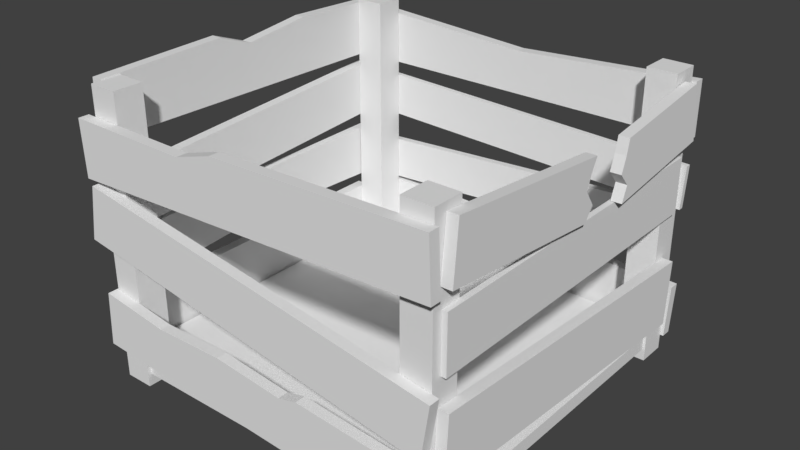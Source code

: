 # Source: Crate3.blend  (saved by Blender 2.77.0; exported with 4.5.12 LTS)
import bpy
from mathutils import Matrix  # noqa: F401  (used for matrix-valued properties, if any)

bpy.ops.wm.read_factory_settings(use_empty=True)
scene = bpy.context.scene
scene.name = 'Scene'

# ---- collections
col_collection_1 = bpy.data.collections.new('Collection 1'); scene.collection.children.link(col_collection_1)

# ---- materials (node trees are filled in below, after node groups)
mat_crate03 = bpy.data.materials.new('Crate03')
mat_crate03.alpha_threshold = 0.0
mat_crate03.use_transparent_shadow = False
mat_crate03.roughness = 0.5
mat_crate03.specular_intensity = 0.0

# ---- material node trees

# ---- world
world_world = bpy.data.worlds.new('World'); scene.world = world_world
world_world.color = (0.05088, 0.05088, 0.05088)
world_world.use_sun_shadow = False
world_world.sun_shadow_jitter_overblur = 0.0
world_world.cycles.sampling_method = 'MANUAL'

# ---- meshes
me_cube_002 = bpy.data.meshes.new('Cube.002')
me_cube_002.from_pydata([(0.4616, -0.4185, 0.5384), (0.4616, -0.406, 0.6706), (0.436, -0.4185, 0.5384), (0.436, -0.406, 0.6706), (0.4659, 0.4136, 0.532), (0.4641, 0.3968, 0.6636), (0.4403, 0.4136, 0.5316), (0.4384, 0.3968, 0.6632), (-0.4616, -0.4146, 0.5569), (-0.4616, -0.4125, 0.6896), (-0.436, -0.4146, 0.5569), (-0.436, -0.4125, 0.6896), (-0.4616, 0.4033, 0.5437), (-0.4616, 0.4054, 0.6764), (-0.436, 0.4033, 0.5437), (-0.436, 0.4054, 0.6764), (0.4489, -0.4136, 0.3601), (0.4489, -0.4136, 0.4928), (0.436, -0.4136, 0.3601), (0.436, -0.4136, 0.4928), (0.4489, 0.4044, 0.3601), (0.4489, 0.4044, 0.4928), (0.436, 0.4044, 0.3601), (0.436, 0.4044, 0.4928), (-0.4616, -0.4087, 0.3344), (-0.4616, -0.4169, 0.4668), (-0.436, -0.4087, 0.3344), (-0.436, -0.4169, 0.4668), (-0.4616, 0.4078, 0.385), (-0.4616, 0.3995, 0.5175), (-0.436, 0.4078, 0.385), (-0.436, 0.3995, 0.5175), (0.4616, -0.4298, 0.1391), (0.4616, -0.4201, 0.2971), (0.436, -0.4298, 0.1391), (0.436, -0.4201, 0.2971), (0.4616, 0.3867, 0.08866), (0.4616, 0.3964, 0.2467), (0.436, 0.3867, 0.08866), (0.436, 0.3964, 0.2467), (-0.4594, -0.4136, 0.1955), (-0.4594, -0.416, 0.3282), (-0.4381, -0.4136, 0.1955), (-0.4381, -0.416, 0.3282), (-0.4594, 0.4074, 0.2097), (-0.4594, 0.4051, 0.3424), (-0.4381, 0.4074, 0.2097), (-0.4381, 0.4051, 0.3424), (-0.4616, -0.3914, 0.04333), (-0.4616, -0.3914, 0.1761), (-0.436, -0.3914, 0.04333), (-0.436, -0.3914, 0.1761), (-0.4616, 0.3822, 0.04333), (-0.4616, 0.3822, 0.1761), (-0.436, 0.3822, 0.04333), (-0.436, 0.3822, 0.1761), (-0.4511, -0.4616, 0.4844), (-0.457, -0.4616, 0.6169), (-0.4511, -0.436, 0.4844), (-0.457, -0.436, 0.6169), (0.451, -0.4616, 0.5244), (0.4451, -0.4616, 0.657), (0.451, -0.436, 0.5244), (0.4451, -0.436, 0.657), (-0.4561, 0.4616, 0.5211), (-0.4561, 0.4616, 0.6539), (-0.4561, 0.436, 0.5211), (-0.4561, 0.436, 0.6539), (0.4469, 0.4616, 0.5211), (0.4469, 0.4616, 0.6539), (0.4469, 0.436, 0.5211), (0.4469, 0.436, 0.6539), (-0.4609, -0.4616, 0.3387), (-0.4409, -0.4616, 0.4699), (-0.4609, -0.436, 0.3387), (-0.4409, -0.436, 0.4699), (0.4317, -0.4616, 0.2021), (0.4518, -0.4616, 0.3333), (0.4317, -0.436, 0.2021), (0.4518, -0.436, 0.3333), (-0.4584, 0.4491, 0.3823), (-0.4531, 0.4491, 0.489), (-0.4584, 0.436, 0.3823), (-0.4531, 0.436, 0.489), (0.444, 0.4491, 0.3538), (0.4492, 0.4491, 0.4605), (0.444, 0.436, 0.3538), (0.4492, 0.436, 0.4605), (-0.4441, -0.4616, 0.08228), (-0.4365, -0.4616, 0.2148), (-0.4441, -0.436, 0.08228), (-0.4365, -0.436, 0.2148), (0.4229, -0.4616, 0.03347), (0.4305, -0.4616, 0.166), (0.4229, -0.436, 0.03347), (0.4305, -0.436, 0.166), (-0.4483, 0.4538, 0.1957), (-0.4542, 0.4538, 0.3014), (-0.4483, 0.436, 0.1957), (-0.4542, 0.436, 0.3014), (0.3997, 0.4538, 0.2455), (0.3939, 0.4538, 0.3511), (0.3997, 0.436, 0.2455), (0.3939, 0.436, 0.3511), (-0.4586, 0.4612, 0.06305), (-0.4528, 0.4612, 0.1957), (-0.4586, 0.436, 0.06305), (-0.4528, 0.436, 0.1957), (0.4436, 0.4612, 0.02373), (0.4494, 0.4612, 0.1563), (0.4436, 0.436, 0.02373), (0.4494, 0.436, 0.1563), (-0.4295, 0.4262, 0.0507), (0.4295, -0.4262, 0.0507), (0.4295, 0.4262, 0.0507), (0.3645, -0.4355, -0.01173), (0.3645, -0.4355, 0.6876), (0.3645, -0.3645, -0.01173), (0.3645, -0.3645, 0.6876), (0.4355, -0.4355, -0.01173), (0.4355, -0.4355, 0.6876), (0.4355, -0.3645, -0.01173), (0.4355, -0.3645, 0.6876), (0.4295, 0.4262, 0.01696), (-0.4295, -0.4262, 0.01696), (-0.4295, -0.4262, 0.0507), (-0.3645, -0.4355, -0.01173), (-0.3645, -0.4355, 0.6876), (-0.3645, -0.3645, -0.01173), (-0.3645, -0.3645, 0.6876), (-0.4355, -0.4355, -0.01173), (-0.4355, -0.4355, 0.6876), (-0.4355, -0.3645, -0.01173), (-0.4355, -0.3645, 0.6876), (0.4295, -0.4262, 0.01696), (0.3645, 0.4355, -0.01173), (0.3645, 0.4355, 0.6876), (0.3645, 0.3645, -0.01173), (0.3645, 0.3645, 0.6876), (0.4355, 0.4355, -0.01173), (0.4355, 0.4355, 0.6876), (0.4355, 0.3645, -0.01173), (0.4355, 0.3645, 0.6876), (-0.4295, 0.4262, 0.01696), (-0.3645, 0.4355, -0.01173), (-0.3645, 0.4355, 0.6876), (-0.3645, 0.3645, -0.01173), (-0.3645, 0.3645, 0.6876), (-0.4355, 0.4355, -0.01173), (-0.4355, 0.4355, 0.6876), (-0.4355, 0.3645, -0.01173), (-0.4355, 0.3645, 0.6876), (0.436, 0.01501, 0.6307), (0.436, -0.01134, 0.4999), (0.4616, 0.01501, 0.6307), (0.4616, -0.01134, 0.4999), (0.439, 0.13, 0.6292), (0.4666, 0.1185, 0.4944), (0.4409, 0.1185, 0.494), (0.4646, 0.13, 0.6296), (0.4651, 0.1212, 0.595), (0.4656, 0.1075, 0.5598), (0.4661, 0.1338, 0.5298), (0.4395, 0.1212, 0.5947), (0.44, 0.1075, 0.5595), (0.4404, 0.1338, 0.5294), (0.4616, -0.001956, 0.599), (0.4616, -0.01233, 0.5666), (0.4616, 0.01216, 0.531), (0.436, -0.001956, 0.599), (0.436, -0.01233, 0.5666), (0.436, 0.01216, 0.531), (0.3981, -0.436, 0.1027), (0.3981, -0.4616, 0.1027), (0.4233, -0.436, 0.06676), (0.4233, -0.4616, 0.06676), (-0.2645, -0.436, 0.1914), (-0.08971, -0.436, 0.1953), (0.08287, -0.436, 0.1775), (0.1295, -0.436, 0.1895), (0.1295, -0.4616, 0.1895), (0.08287, -0.4616, 0.1775), (-0.08971, -0.4616, 0.1953), (-0.2645, -0.4616, 0.1914), (-0.1552, -0.436, 0.6151), (-0.06216, -0.436, 0.6431), (-0.06216, -0.4616, 0.6431), (-0.1552, -0.4616, 0.6151), (-0.436, -0.09051, 0.6982), (-0.436, -0.003514, 0.6653), (-0.436, 0.1693, 0.6857), (-0.4616, 0.1693, 0.6857), (-0.4616, -0.003514, 0.6653), (-0.4616, -0.09051, 0.6982), (-0.4402, -0.00545, 0.3395), (-0.4402, -0.003091, 0.2248), (-0.4573, -0.00545, 0.3395), (-0.4573, -0.003091, 0.2248), (-0.004581, 0.436, 0.6263), (-0.004581, 0.4616, 0.6263)], [], [(1, 3, 2, 0), (156, 7, 6, 158, 165, 164, 163), (7, 5, 4, 6), (154, 1, 0, 155, 168, 167, 166), (157, 158, 6, 4), (154, 152, 3, 1), (9, 8, 10, 11), (11, 10, 14, 15, 190, 189, 188), (15, 14, 12, 13), (13, 12, 8, 9, 193, 192, 191), (8, 12, 14, 10), (193, 9, 11, 188), (17, 19, 18, 16), (19, 23, 22, 18), (23, 21, 20, 22), (21, 17, 16, 20), (16, 18, 22, 20), (21, 23, 19, 17), (25, 24, 26, 27), (27, 26, 30, 31), (31, 30, 28, 29), (29, 28, 24, 25), (24, 28, 30, 26), (29, 25, 27, 31), (33, 35, 34, 32), (35, 39, 38, 34), (39, 37, 36, 38), (37, 33, 32, 36), (32, 34, 38, 36), (37, 39, 35, 33), (41, 40, 42, 43), (194, 195, 46, 47), (47, 46, 44, 45), (196, 197, 40, 41), (197, 44, 46, 195), (196, 41, 43, 194), (49, 48, 50, 51), (51, 50, 54, 55), (55, 54, 52, 53), (53, 52, 48, 49), (48, 52, 54, 50), (53, 49, 51, 55), (57, 59, 58, 56), (59, 184, 185, 63, 62, 58), (63, 61, 60, 62), (61, 186, 187, 57, 56, 60), (56, 58, 62, 60), (187, 184, 59, 57), (65, 64, 66, 67), (67, 66, 70, 71, 198), (71, 70, 68, 69), (69, 68, 64, 65, 199), (64, 68, 70, 66), (199, 65, 67, 198), (73, 75, 74, 72), (75, 79, 78, 74), (79, 77, 76, 78), (77, 73, 72, 76), (72, 74, 78, 76), (77, 79, 75, 73), (81, 80, 82, 83), (83, 82, 86, 87), (87, 86, 84, 85), (85, 84, 80, 81), (80, 84, 86, 82), (85, 81, 83, 87), (89, 91, 90, 88), (91, 176, 177, 178, 179, 95, 172, 174, 94, 90), (174, 175, 92, 94), (93, 180, 181, 182, 183, 89, 88, 92, 175, 173), (88, 90, 94, 92), (183, 176, 91, 89), (97, 96, 98, 99), (99, 98, 102, 103), (103, 102, 100, 101), (101, 100, 96, 97), (96, 100, 102, 98), (101, 97, 99, 103), (105, 104, 106, 107), (107, 106, 110, 111), (111, 110, 108, 109), (109, 108, 104, 105), (104, 108, 110, 106), (109, 105, 107, 111), (125, 112, 143, 124), (112, 114, 123, 143), (114, 113, 134, 123), (113, 125, 124, 134), (124, 143, 123, 134), (113, 114, 112, 125), (116, 118, 117, 115), (118, 122, 121, 117), (122, 120, 119, 121), (120, 116, 115, 119), (115, 117, 121, 119), (120, 122, 118, 116), (127, 126, 128, 129), (129, 128, 132, 133), (133, 132, 130, 131), (131, 130, 126, 127), (126, 130, 132, 128), (131, 127, 129, 133), (136, 135, 137, 138), (138, 137, 141, 142), (142, 141, 139, 140), (140, 139, 135, 136), (135, 139, 141, 137), (140, 136, 138, 142), (145, 147, 146, 144), (147, 151, 150, 146), (151, 149, 148, 150), (149, 145, 144, 148), (144, 146, 150, 148), (149, 151, 147, 145), (0, 2, 153, 155), (3, 152, 169, 170, 171, 153, 2), (5, 159, 160, 161, 162, 157, 4), (5, 7, 156, 159), (168, 155, 153, 171), (160, 159, 156, 163), (157, 162, 165, 158), (162, 161, 164, 165), (161, 160, 163, 164), (154, 166, 169, 152), (166, 167, 170, 169), (167, 168, 171, 170), (95, 93, 173, 172), (172, 173, 175, 174), (93, 95, 179, 180), (180, 179, 178, 181), (181, 178, 177, 182), (182, 177, 176, 183), (61, 63, 185, 186), (186, 185, 184, 187), (13, 191, 190, 15), (191, 192, 189, 190), (192, 193, 188, 189), (45, 196, 194, 47), (40, 197, 195, 42), (45, 44, 197, 196), (43, 42, 195, 194), (69, 199, 198, 71)])
_uv = me_cube_002.uv_layers.new(name='UVMap')
_uv.uv.foreach_set('vector', [0.5807, 0.832, 0.5713, 0.832, 0.5713, 0.7834, 0.5807, 0.7834, 0.4813, 0.7395, 0.4813, 0.8381, 0.4326, 0.8381, 0.4326, 0.729, 0.4448, 0.7362, 0.4569, 0.7281, 0.4691, 0.7347, 0.5159, 0.8278, 0.5254, 0.8278, 0.5254, 0.8762, 0.5159, 0.8762, 0.0007987, 0.7739, 0.0007988, 0.6188, 0.04946, 0.6188, 0.04946, 0.7688, 0.03729, 0.7763, 0.02513, 0.7661, 0.01296, 0.7688, 0.5144, 0.8367, 0.5049, 0.8367, 0.5049, 0.7281, 0.5144, 0.7281, 0.4829, 0.7281, 0.4923, 0.7281, 0.4923, 0.8828, 0.4829, 0.8828, 0.7062, 0.8277, 0.7062, 0.779, 0.7156, 0.779, 0.7156, 0.8277, 0.6341, 0.0007994, 0.6827, 0.0007988, 0.6827, 0.3007, 0.6341, 0.3007, 0.6321, 0.2141, 0.6406, 0.1509, 0.629, 0.1188, 0.7376, 0.779, 0.7376, 0.8277, 0.7282, 0.8277, 0.7282, 0.779, 0.6386, 0.3173, 0.6873, 0.3173, 0.6873, 0.6172, 0.6386, 0.6172, 0.6336, 0.4992, 0.6451, 0.4671, 0.6366, 0.4039, 0.9644, 0.000799, 0.9644, 0.3007, 0.9549, 0.3007, 0.9549, 0.0008004, 0.3598, 0.7687, 0.3598, 0.6501, 0.3692, 0.6501, 0.3693, 0.7687, 0.02845, 0.8309, 0.03318, 0.8309, 0.03318, 0.8795, 0.02845, 0.8795, 0.8396, 0.3173, 0.8396, 0.6172, 0.7909, 0.6172, 0.7909, 0.3173, 0.7266, 0.8779, 0.7218, 0.8779, 0.7218, 0.8293, 0.7266, 0.8293, 0.7893, 0.3173, 0.7893, 0.6172, 0.7407, 0.6172, 0.7407, 0.3173, 0.9945, 0.3173, 0.9992, 0.3173, 0.9992, 0.6172, 0.9945, 0.6172, 0.999, 0.9478, 0.9943, 0.9478, 0.9943, 0.6479, 0.999, 0.6479, 0.5487, 0.8092, 0.5487, 0.8577, 0.5392, 0.8577, 0.5392, 0.8092, 0.7361, 0.0007987, 0.7848, 0.000801, 0.7848, 0.3007, 0.7361, 0.3007, 0.01584, 0.8055, 0.01584, 0.8541, 0.006415, 0.8541, 0.006415, 0.8055, 0.7864, 0.000799, 0.835, 0.0007988, 0.835, 0.3007, 0.7864, 0.3007, 0.9817, 0.6479, 0.9817, 0.9476, 0.9723, 0.9475, 0.9723, 0.6479, 0.9864, 0.0008015, 0.9864, 0.3003, 0.977, 0.3003, 0.977, 0.0007992, 0.5989, 0.7557, 0.6083, 0.7557, 0.6083, 0.8137, 0.5989, 0.8137, 0.1185, 0.3173, 0.1185, 0.6172, 0.06044, 0.6172, 0.06044, 0.3173, 0.5973, 0.8137, 0.5879, 0.8137, 0.5879, 0.7557, 0.5973, 0.7557, 0.0007988, 0.6172, 0.0007987, 0.3173, 0.05884, 0.3173, 0.05884, 0.6172, 0.9725, 0.3173, 0.9819, 0.3173, 0.9819, 0.6169, 0.9725, 0.6169, 0.9754, 0.3004, 0.9659, 0.3004, 0.9659, 0.0008004, 0.9754, 0.0007985, 0.6967, 0.8293, 0.6967, 0.8779, 0.6889, 0.8779, 0.6889, 0.8293, 0.6889, 0.4679, 0.7309, 0.468, 0.7391, 0.6184, 0.6904, 0.6184, 0.7156, 0.8293, 0.7156, 0.8779, 0.7078, 0.8779, 0.7078, 0.8293, 0.6843, 0.1513, 0.7264, 0.1512, 0.7345, 0.3018, 0.6859, 0.3018, 0.9589, 0.8014, 0.9596, 0.9519, 0.9518, 0.9519, 0.9527, 0.8014, 0.9887, 0.1513, 0.988, 0.0007987, 0.9958, 0.0007994, 0.995, 0.1513, 0.564, 0.7834, 0.564, 0.832, 0.5546, 0.832, 0.5546, 0.7834, 0.8853, 0.2844, 0.8366, 0.2844, 0.8366, 0.0007989, 0.8853, 0.0007988, 0.7172, 0.8277, 0.7172, 0.779, 0.7266, 0.779, 0.7266, 0.8277, 0.5343, 0.3457, 0.5829, 0.3457, 0.5829, 0.6292, 0.5343, 0.6292, 0.9833, 0.9315, 0.9833, 0.6479, 0.9927, 0.6479, 0.9927, 0.9315, 0.9835, 0.6009, 0.9835, 0.3173, 0.9929, 0.3173, 0.9929, 0.6009, 0.6193, 0.832, 0.6099, 0.832, 0.6099, 0.7834, 0.6193, 0.7834, 0.1766, 0.6484, 0.1822, 0.5379, 0.1735, 0.5033, 0.1766, 0.3173, 0.2253, 0.3173, 0.2253, 0.6484, 0.02685, 0.8541, 0.01744, 0.8541, 0.01744, 0.8055, 0.02685, 0.8055, 0.1232, 0.6485, 0.1201, 0.4624, 0.1288, 0.4279, 0.1232, 0.3173, 0.1719, 0.3173, 0.1719, 0.6485, 0.2408, 0.6375, 0.2502, 0.6375, 0.2502, 0.9683, 0.2408, 0.9683, 0.9598, 0.4282, 0.9503, 0.4282, 0.9504, 0.3173, 0.9598, 0.3173, 0.03999, 0.8265, 0.03999, 0.7779, 0.04939, 0.7779, 0.04939, 0.8265, 0.4829, 0.3173, 0.5315, 0.3173, 0.5315, 0.6485, 0.4829, 0.6485, 0.493, 0.4829, 0.6889, 0.8277, 0.6889, 0.779, 0.6983, 0.779, 0.6983, 0.8277, 0.632, 0.6484, 0.5833, 0.6484, 0.5833, 0.3173, 0.632, 0.3173, 0.6219, 0.4828, 0.3195, 0.6373, 0.3195, 0.9684, 0.3101, 0.9684, 0.3101, 0.6373, 0.3211, 0.803, 0.3211, 0.6373, 0.3305, 0.6373, 0.3305, 0.803, 0.5973, 0.8637, 0.5879, 0.8637, 0.5879, 0.8153, 0.5973, 0.8153, 0.4813, 0.3173, 0.4813, 0.6484, 0.4326, 0.6484, 0.4326, 0.3173, 0.5369, 0.8584, 0.5275, 0.8584, 0.5275, 0.8099, 0.5369, 0.8099, 0.3808, 0.3173, 0.3808, 0.6485, 0.3321, 0.6485, 0.3321, 0.3173, 0.2392, 0.9668, 0.2298, 0.9668, 0.2298, 0.6375, 0.2392, 0.6375, 0.9614, 0.3173, 0.9709, 0.3173, 0.9709, 0.6463, 0.9614, 0.6463, 0.5595, 0.8336, 0.5595, 0.8727, 0.5546, 0.8727, 0.5546, 0.8336, 0.8412, 0.318, 0.8803, 0.3173, 0.8803, 0.6484, 0.8412, 0.6491, 0.6145, 0.8727, 0.6145, 0.8336, 0.6193, 0.8336, 0.6193, 0.8727, 0.9211, 0.649, 0.8819, 0.6483, 0.8819, 0.3173, 0.9211, 0.318, 0.6685, 0.9497, 0.6685, 0.6188, 0.6733, 0.6188, 0.6733, 0.9497, 0.05105, 0.9497, 0.05105, 0.6188, 0.05587, 0.6188, 0.05587, 0.9497, 0.636, 0.832, 0.6266, 0.832, 0.6266, 0.7834, 0.636, 0.7834, 0.2819, 0.6357, 0.2869, 0.5722, 0.2819, 0.5083, 0.2848, 0.4448, 0.2795, 0.428, 0.2819, 0.3173, 0.3057, 0.3279, 0.3184, 0.3179, 0.3305, 0.3173, 0.3305, 0.6357, 0.02845, 0.8164, 0.03839, 0.8164, 0.03839, 0.8293, 0.02845, 0.8293, 0.2293, 0.6359, 0.2269, 0.5251, 0.2322, 0.5083, 0.2293, 0.4447, 0.2343, 0.3808, 0.2293, 0.3173, 0.2779, 0.3173, 0.2779, 0.6358, 0.2657, 0.6353, 0.2531, 0.6253, 0.3808, 0.9683, 0.3714, 0.9683, 0.3714, 0.6501, 0.3808, 0.6501, 0.1572, 0.7133, 0.1477, 0.7133, 0.1478, 0.6501, 0.1572, 0.6501, 0.6983, 0.868, 0.6983, 0.8293, 0.7048, 0.8293, 0.7048, 0.868, 0.8869, 0.0009102, 0.9257, 0.0007987, 0.9257, 0.3124, 0.8869, 0.3125, 0.731, 0.868, 0.731, 0.8293, 0.7376, 0.8293, 0.7376, 0.868, 0.06044, 0.6188, 0.09924, 0.6189, 0.09924, 0.9304, 0.06044, 0.9303, 0.7893, 0.6188, 0.7893, 0.9299, 0.7828, 0.9299, 0.7828, 0.6188, 0.8256, 0.6188, 0.8256, 0.93, 0.8191, 0.93, 0.8191, 0.6188, 0.04013, 0.8768, 0.04013, 0.8281, 0.04939, 0.8281, 0.04939, 0.8768, 0.431, 0.6485, 0.3824, 0.6485, 0.3824, 0.3173, 0.431, 0.3173, 0.6082, 0.8153, 0.6082, 0.864, 0.5989, 0.864, 0.5989, 0.8153, 0.5817, 0.6484, 0.5331, 0.6484, 0.5331, 0.3173, 0.5817, 0.3173, 0.9614, 0.9789, 0.9614, 0.6479, 0.9707, 0.6479, 0.9707, 0.9789, 0.1719, 0.6501, 0.1719, 0.981, 0.1626, 0.981, 0.1626, 0.6501, 0.7807, 0.6188, 0.7807, 0.9313, 0.7683, 0.9313, 0.7683, 0.6188, 0.8272, 0.9337, 0.8272, 0.6188, 0.8396, 0.6188, 0.8396, 0.9337, 0.6873, 0.6188, 0.6873, 0.9313, 0.6749, 0.9313, 0.6749, 0.6188, 0.1185, 0.6188, 0.1185, 0.9339, 0.1061, 0.9339, 0.1061, 0.6188, 0.6274, 0.3157, 0.3149, 0.3157, 0.3149, 0.0007988, 0.6274, 0.0008048, 0.0007987, 0.0008054, 0.3133, 0.0007987, 0.3133, 0.3157, 0.0007988, 0.3157, 0.2518, 0.6375, 0.2779, 0.6375, 0.2779, 0.8938, 0.2518, 0.8938, 0.3321, 0.6501, 0.3582, 0.6501, 0.3582, 0.9064, 0.3321, 0.9064, 0.1995, 0.9063, 0.1735, 0.9063, 0.1735, 0.65, 0.1995, 0.65, 0.9273, 0.0007988, 0.9534, 0.0007996, 0.9534, 0.257, 0.9273, 0.257, 0.6336, 0.6448, 0.6336, 0.6188, 0.6596, 0.6188, 0.6596, 0.6448, 0.6099, 0.7557, 0.636, 0.7557, 0.636, 0.7818, 0.6099, 0.7818, 0.6387, 0.7265, 0.3824, 0.7265, 0.3824, 0.7004, 0.6387, 0.7004, 0.8965, 0.907, 0.8965, 0.6507, 0.9226, 0.6507, 0.9226, 0.907, 0.3055, 0.6373, 0.3055, 0.8937, 0.2795, 0.8937, 0.2795, 0.6373, 0.6664, 0.7004, 0.6664, 0.9566, 0.6403, 0.9566, 0.6403, 0.7004, 0.553, 0.7281, 0.553, 0.7541, 0.527, 0.7541, 0.527, 0.7281, 0.5807, 0.7557, 0.5807, 0.7818, 0.5546, 0.7818, 0.5546, 0.7557, 0.7909, 0.8751, 0.7909, 0.6188, 0.817, 0.6188, 0.817, 0.8751, 0.9502, 0.6507, 0.9502, 0.9069, 0.9242, 0.9069, 0.9242, 0.6507, 0.2272, 0.65, 0.2272, 0.9063, 0.2011, 0.9063, 0.2011, 0.65, 0.8672, 0.6507, 0.8672, 0.907, 0.8412, 0.907, 0.8412, 0.6507, 0.5823, 0.7281, 0.6083, 0.7281, 0.6083, 0.7541, 0.5823, 0.7541, 0.02685, 0.7779, 0.02685, 0.8039, 0.0007987, 0.8039, 0.0007987, 0.7779, 0.1461, 0.9065, 0.1201, 0.9065, 0.1201, 0.6501, 0.1461, 0.6501, 0.9227, 0.3173, 0.9487, 0.3173, 0.9487, 0.5735, 0.9227, 0.5735, 0.7667, 0.8752, 0.7407, 0.8752, 0.7407, 0.6188, 0.7667, 0.6188, 0.8949, 0.907, 0.8688, 0.907, 0.8688, 0.6507, 0.8949, 0.6507, 0.5807, 0.7541, 0.5546, 0.7541, 0.5546, 0.7281, 0.5807, 0.7281, 0.6099, 0.7281, 0.636, 0.7281, 0.636, 0.7541, 0.6099, 0.7541, 0.5033, 0.8776, 0.4939, 0.8777, 0.4939, 0.7281, 0.5033, 0.7281, 0.6889, 0.7774, 0.6889, 0.6224, 0.7011, 0.6275, 0.7132, 0.6302, 0.7254, 0.62, 0.7376, 0.6275, 0.7376, 0.7774, 0.3824, 0.8381, 0.3824, 0.7395, 0.3945, 0.7347, 0.4067, 0.7281, 0.4189, 0.7362, 0.431, 0.7291, 0.431, 0.8381, 0.5254, 0.8262, 0.5159, 0.8262, 0.5159, 0.7281, 0.5254, 0.7281, 0.5487, 0.795, 0.5487, 0.8076, 0.5385, 0.8076, 0.5385, 0.795, 0.527, 0.7693, 0.527, 0.7557, 0.5369, 0.7557, 0.5369, 0.7693, 0.527, 0.8084, 0.527, 0.7943, 0.5369, 0.7943, 0.5369, 0.8084, 0.527, 0.7943, 0.527, 0.7832, 0.5369, 0.7832, 0.5369, 0.7943, 0.527, 0.7832, 0.527, 0.7693, 0.5369, 0.7693, 0.5369, 0.7832, 0.5487, 0.7557, 0.5487, 0.7684, 0.5385, 0.7684, 0.5385, 0.7557, 0.5487, 0.7684, 0.5487, 0.7813, 0.5385, 0.7813, 0.5385, 0.7684, 0.5487, 0.7813, 0.5487, 0.795, 0.5385, 0.795, 0.5385, 0.7813, 0.02845, 0.7779, 0.03839, 0.7779, 0.03839, 0.8028, 0.02845, 0.8028, 0.02845, 0.8028, 0.03839, 0.8028, 0.03839, 0.8164, 0.02845, 0.8164, 0.1572, 0.9688, 0.1478, 0.9688, 0.1478, 0.8582, 0.1572, 0.8582, 0.1572, 0.8582, 0.1478, 0.8582, 0.1477, 0.841, 0.1572, 0.841, 0.1572, 0.841, 0.1477, 0.841, 0.1478, 0.7776, 0.1572, 0.7776, 0.1572, 0.7776, 0.1478, 0.7776, 0.1477, 0.7133, 0.1572, 0.7133, 0.9598, 0.6488, 0.9503, 0.6488, 0.9504, 0.4624, 0.9598, 0.4624, 0.9598, 0.4624, 0.9504, 0.4624, 0.9503, 0.4282, 0.9598, 0.4282, 0.3598, 0.9514, 0.3598, 0.8644, 0.3693, 0.8644, 0.3693, 0.9514, 0.3598, 0.8644, 0.3598, 0.8008, 0.3692, 0.8008, 0.3693, 0.8644, 0.3598, 0.8008, 0.3598, 0.7687, 0.3693, 0.7687, 0.3692, 0.8008, 0.988, 0.3018, 0.9887, 0.1513, 0.995, 0.1513, 0.9958, 0.3018, 0.9596, 0.6507, 0.9589, 0.8014, 0.9527, 0.8014, 0.9518, 0.6507, 0.6859, 0.0008226, 0.7345, 0.0007987, 0.7264, 0.1512, 0.6843, 0.1513, 0.6904, 0.3173, 0.7391, 0.3173, 0.7309, 0.468, 0.6889, 0.4679, 0.3211, 0.9687, 0.3211, 0.803, 0.3305, 0.803, 0.3305, 0.9687])
me_cube_002.materials.append(mat_crate03)
me_cube_002.use_remesh_preserve_volume = False
me_cube_002.use_remesh_preserve_attributes = False
me_cube_002.use_mirror_vertex_groups = False
me_cube_002.update()

# ---- objects
ob_crate03 = bpy.data.objects.new('Crate03', me_cube_002)

# ---- transforms, parenting, visibility, modifiers, constraints
ob_crate03.location = (0.0, 0.0, 0.0)
ob_crate03.lineart.crease_threshold = 0.0

# ---- collection membership
col_collection_1.objects.link(ob_crate03)

# ---- scene / render settings (as saved in the file)
scene.frame_start = 1; scene.frame_end = 250; scene.frame_set(89)
scene.render.engine = 'BLENDER_EEVEE_NEXT'
scene.render.resolution_percentage = 50
scene.render.dither_intensity = 0.0
scene.cycles.use_denoising = False
scene.cycles.samples = 128
scene.cycles.sampling_pattern = 'TABULATED_SOBOL'
scene.cycles.light_sampling_threshold = 0.0
scene.cycles.use_adaptive_sampling = False
scene.cycles.use_light_tree = False
scene.cycles.blur_glossy = 0.0
scene.cycles.sample_clamp_indirect = 0.0
scene.view_settings.view_transform = 'Standard'
bpy.context.view_layer.update()

# ---- added for rendering (the .blend has no active camera and no usable light): camera, sun
cam_auto = bpy.data.cameras.new('AutoCamera')
cam_auto.lens = 50.0
cam_auto.sensor_width = 36.0
cam_auto.clip_end = 1000.0
ob_auto_camera = bpy.data.objects.new('AutoCamera', cam_auto)
scene.collection.objects.link(ob_auto_camera)
ob_auto_camera.location = (1.38038, -1.65348, 1.44555)
ob_auto_camera.rotation_euler = (1.09748, -7.21219e-08, 0.694738)
scene.camera = ob_auto_camera
light_auto_sun = bpy.data.lights.new('AutoSun', 'SUN')
light_auto_sun.energy = 3.0
light_auto_sun.angle = 0.0523599
ob_auto_sun = bpy.data.objects.new('AutoSun', light_auto_sun)
scene.collection.objects.link(ob_auto_sun)
ob_auto_sun.rotation_euler = (0.872665, 0.174533, 0.523599)
bpy.context.view_layer.update()
